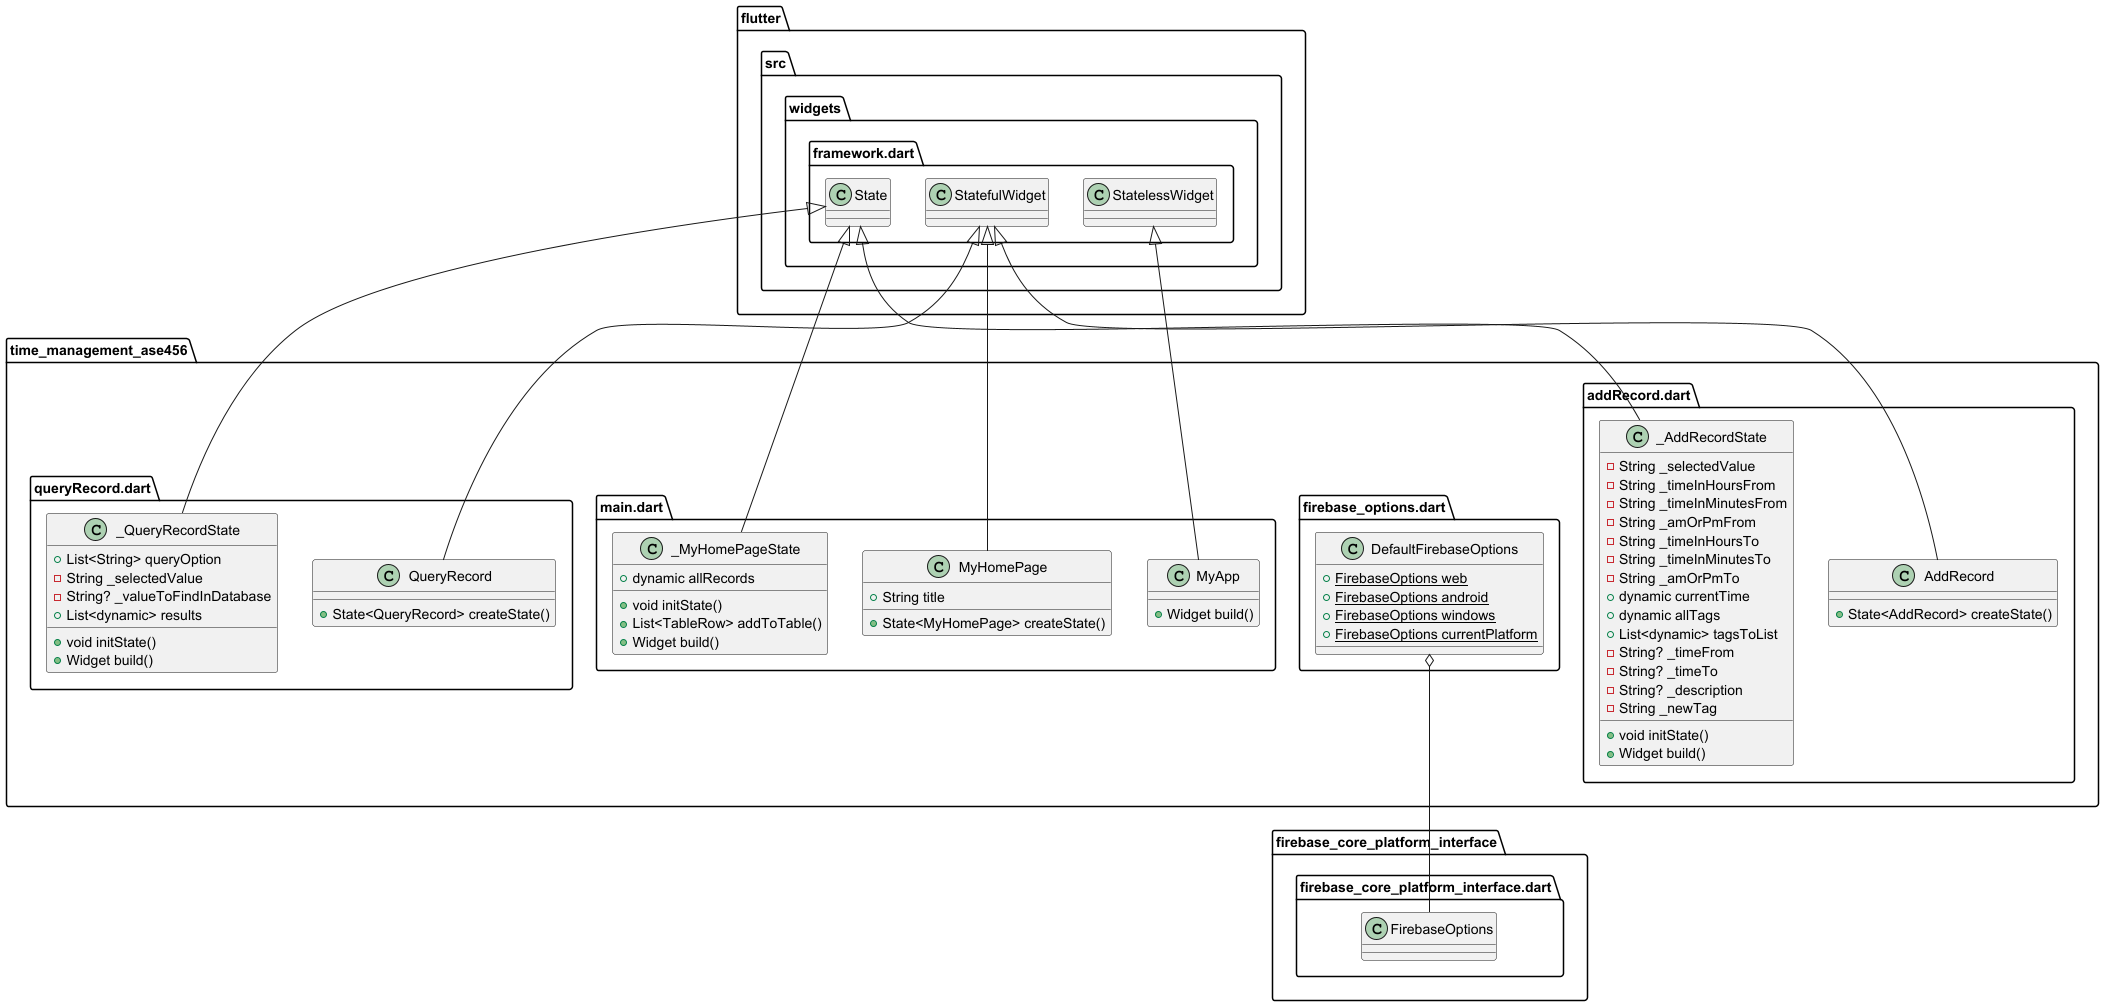

The diagram above was rendered by PlantUML. Its source (embedded in the PNG):
@startuml
set namespaceSeparator ::

class "time_management_ase456::addRecord.dart::AddRecord" {
  +State<AddRecord> createState()
}

"flutter::src::widgets::framework.dart::StatefulWidget" <|-- "time_management_ase456::addRecord.dart::AddRecord"

class "time_management_ase456::addRecord.dart::_AddRecordState" {
  -String _selectedValue
  -String _timeInHoursFrom
  -String _timeInMinutesFrom
  -String _amOrPmFrom
  -String _timeInHoursTo
  -String _timeInMinutesTo
  -String _amOrPmTo
  +dynamic currentTime
  +dynamic allTags
  +List<dynamic> tagsToList
  -String? _timeFrom
  -String? _timeTo
  -String? _description
  -String _newTag
  +void initState()
  +Widget build()
}

"flutter::src::widgets::framework.dart::State" <|-- "time_management_ase456::addRecord.dart::_AddRecordState"

class "time_management_ase456::firebase_options.dart::DefaultFirebaseOptions" {
  {static} +FirebaseOptions web
  {static} +FirebaseOptions android
  {static} +FirebaseOptions windows
  {static} +FirebaseOptions currentPlatform
}

"time_management_ase456::firebase_options.dart::DefaultFirebaseOptions" o-- "firebase_core_platform_interface::firebase_core_platform_interface.dart::FirebaseOptions"

class "time_management_ase456::main.dart::MyApp" {
  +Widget build()
}

"flutter::src::widgets::framework.dart::StatelessWidget" <|-- "time_management_ase456::main.dart::MyApp"

class "time_management_ase456::main.dart::MyHomePage" {
  +String title
  +State<MyHomePage> createState()
}

"flutter::src::widgets::framework.dart::StatefulWidget" <|-- "time_management_ase456::main.dart::MyHomePage"

class "time_management_ase456::main.dart::_MyHomePageState" {
  +dynamic allRecords
  +void initState()
  +List<TableRow> addToTable()
  +Widget build()
}

"flutter::src::widgets::framework.dart::State" <|-- "time_management_ase456::main.dart::_MyHomePageState"

class "time_management_ase456::queryRecord.dart::QueryRecord" {
  +State<QueryRecord> createState()
}

"flutter::src::widgets::framework.dart::StatefulWidget" <|-- "time_management_ase456::queryRecord.dart::QueryRecord"

class "time_management_ase456::queryRecord.dart::_QueryRecordState" {
  +List<String> queryOption
  -String _selectedValue
  -String? _valueToFindInDatabase
  +List<dynamic> results
  +void initState()
  +Widget build()
}

"flutter::src::widgets::framework.dart::State" <|-- "time_management_ase456::queryRecord.dart::_QueryRecordState"


@enduml